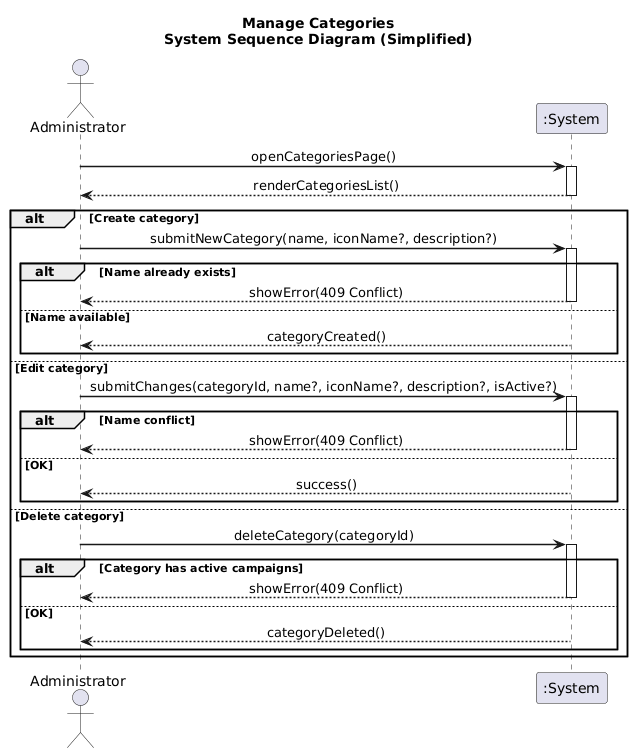

The diagram above was rendered by PlantUML. Its source (embedded in the PNG):
@startuml

title Manage Categories\nSystem Sequence Diagram (Simplified)

skinparam sequenceMessageAlign center
skinparam sequenceArrowThickness 1.5
autoactivate on

actor "Administrator" as ADM
participant ":System" as SYS

ADM -> SYS : openCategoriesPage()
SYS --> ADM : renderCategoriesList()

alt Create category
    ADM -> SYS : submitNewCategory(name, iconName?, description?)
    alt Name already exists
        SYS --> ADM : showError(409 Conflict)
    else Name available
        SYS --> ADM : categoryCreated()
    end

else Edit category
    ADM -> SYS : submitChanges(categoryId, name?, iconName?, description?, isActive?)
    alt Name conflict
        SYS --> ADM : showError(409 Conflict)
    else OK
        SYS --> ADM : success()
    end

else Delete category
    ADM -> SYS : deleteCategory(categoryId)
    alt Category has active campaigns
        SYS --> ADM : showError(409 Conflict)
    else OK
        SYS --> ADM : categoryDeleted()
    end
end
@enduml